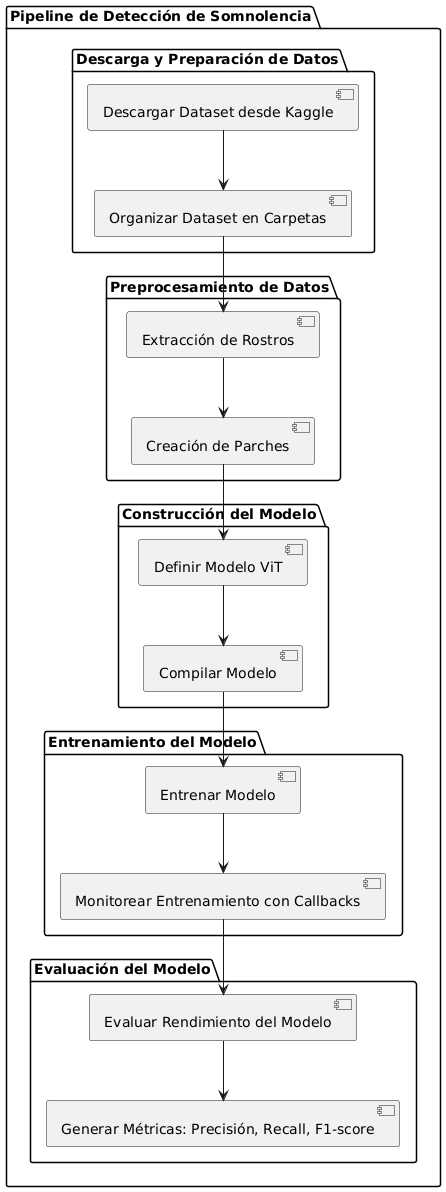

The diagram above was rendered by PlantUML. Its source (embedded in the PNG):
@startuml
package "Pipeline de Detección de Somnolencia" {
    
    ' Descarga y Preparación de Datos
    package "Descarga y Preparación de Datos" {
        [Descargar Dataset desde Kaggle]
        [Organizar Dataset en Carpetas]
    }

    ' Preprocesamiento de Datos
    package "Preprocesamiento de Datos" {
        [Extracción de Rostros]
        [Creación de Parches]
    }

    ' Construcción del Modelo
    package "Construcción del Modelo" {
        [Definir Modelo ViT]
        [Compilar Modelo]
    }

    ' Entrenamiento del Modelo
    package "Entrenamiento del Modelo" {
        [Entrenar Modelo]
        [Monitorear Entrenamiento con Callbacks]
    }

    ' Evaluación del Modelo
    package "Evaluación del Modelo" {
        [Evaluar Rendimiento del Modelo]
        [Generar Métricas: Precisión, Recall, F1-score]
    }

    ' Relaciones entre las etapas
    [Descargar Dataset desde Kaggle] --> [Organizar Dataset en Carpetas]
    [Organizar Dataset en Carpetas] --> [Extracción de Rostros]
    [Extracción de Rostros] --> [Creación de Parches]
    [Creación de Parches] --> [Definir Modelo ViT]
    [Definir Modelo ViT] --> [Compilar Modelo]
    [Compilar Modelo] --> [Entrenar Modelo]
    [Entrenar Modelo] --> [Monitorear Entrenamiento con Callbacks]
    [Monitorear Entrenamiento con Callbacks] --> [Evaluar Rendimiento del Modelo]
    [Evaluar Rendimiento del Modelo] --> [Generar Métricas: Precisión, Recall, F1-score]
}
@enduml